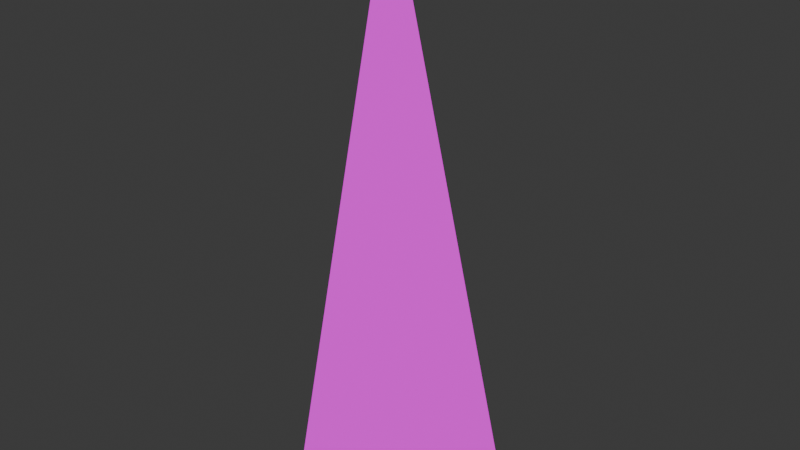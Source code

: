 # Source: mWallRampCornerConcrete02.blend  (saved by Blender 4.0.36; exported with 4.5.12 LTS)
import bpy
from mathutils import Matrix  # noqa: F401  (used for matrix-valued properties, if any)

bpy.ops.wm.read_factory_settings(use_empty=True)
scene = bpy.context.scene
scene.name = 'Scene'

# ---- collections
col_wallconcrete02 = bpy.data.collections.new('WallConcrete02'); scene.collection.children.link(col_wallconcrete02)

# ---- images (referenced by path relative to the original .blend; pixels are not part of the script)
import os
ASSET_DIR = os.environ.get("B2B_ASSET_DIR", "")  # directory of the original .blend (textures are referenced by path, not embedded)
HERE = os.path.dirname(os.path.abspath(__file__))  # packed textures are extracted next to this script under _unpacked/

def load_image(name, relpath, width, height, colorspace="sRGB"):
    """Load a texture the original file referenced (path relative to the .blend, or extracted next to this script)."""
    p = next((c for c in (os.path.join(HERE, relpath), os.path.join(ASSET_DIR, relpath)) if relpath and os.path.exists(c)), "")
    if p:
        img = bpy.data.images.load(p, check_existing=True)
        img.name = name
    else:  # same state as the original file: an image datablock whose file is absent (Cycles renders it pink)
        img = bpy.data.images.new(name, width, height)
        img.source = "FILE"
        img.filepath = "//" + (relpath or name)
    img.colorspace_settings.name = colorspace
    return img
img_concreteplain02_a_png = load_image('ConcretePlain02_a.png', 'ConcretePlain02_a.png', 1024, 1024, 'sRGB')

# ---- materials (node trees are filled in below, after node groups)
mat_concrete02a = bpy.data.materials.new('Concrete02a')
mat_concrete02a.use_transparent_shadow = False

# ---- material node trees
mat_concrete02a.use_nodes = True; mat_concrete02a.node_tree.nodes.clear()
_N = mat_concrete02a.node_tree.nodes; _L = mat_concrete02a.node_tree.links
n0 = _N.new('ShaderNodeBsdfPrincipled'); n0.name = 'Principled BSDF'; n0.location = (10, 300)
n0.inputs[3].default_value = 1.45
n0.inputs[13].default_value = 0.05
n1 = _N.new('ShaderNodeOutputMaterial'); n1.name = 'Material Output'; n1.location = (300, 300)
n2 = _N.new('ShaderNodeTexImage'); n2.name = 'Image Texture'; n2.location = (-280, 280)
n2.image = img_concreteplain02_a_png
n2.interpolation = 'Closest'
_L.new(n0.outputs[0], n1.inputs[0])
_L.new(n2.outputs[0], n0.inputs[0])
n1.is_active_output = True

# ---- world
world_world = bpy.data.worlds.new('World'); scene.world = world_world
world_world.use_nodes = True; world_world.node_tree.nodes.clear()
_N = world_world.node_tree.nodes; _L = world_world.node_tree.links
n0 = _N.new('ShaderNodeOutputWorld'); n0.name = 'World Output'; n0.location = (300, 300)
n1 = _N.new('ShaderNodeBackground'); n1.name = 'Background'; n1.location = (10, 300)
n1.inputs[0].default_value = (0.05088, 0.05088, 0.05088, 1.0)
_L.new(n1.outputs[0], n0.inputs[0])
n0.is_active_output = True
world_world.color = (0.05088, 0.05088, 0.05088)
world_world.use_sun_shadow = False
world_world.sun_shadow_jitter_overblur = 0.0

# ---- meshes
me_cube_028 = bpy.data.meshes.new('Cube.028')
me_cube_028.from_pydata([(-8.941e-08, 0.0, 0.0), (0.0, -0.5, 0.0), (-8.941e-08, 0.0, 2.0), (0.5, 0.0, 5.96e-08)], [], [(0, 2, 3), (2, 0, 1), (2, 1, 3)])
_uv = me_cube_028.uv_layers.new(name='UVMap')
_uv.uv.foreach_set('vector', [0.25, 5e-05, 0.25, 0.9999, 4.997e-05, 5.004e-05, 4.999e-05, 0.9999, 4.999e-05, 4.999e-05, 0.25, 5e-05, 0.1741, 0.9999, 5.901e-05, 5.904e-05, 0.3482, 5.901e-05])
me_cube_028.materials.append(mat_concrete02a)
me_cube_028.use_mirror_vertex_groups = False
me_cube_028.update()

# ---- objects
ob_wallrampcornerconcrete02 = bpy.data.objects.new('WallRampCornerConcrete02', me_cube_028)

# ---- transforms, parenting, visibility, modifiers, constraints
ob_wallrampcornerconcrete02.location = (0.0, 0.0, 0.0)
ob_wallrampcornerconcrete02.lock_rotations_4d = False
ob_wallrampcornerconcrete02.empty_display_type = 'ARROWS'
ob_wallrampcornerconcrete02.lineart.crease_threshold = 0.0

# ---- collection membership
col_wallconcrete02.objects.link(ob_wallrampcornerconcrete02)

# ---- scene / render settings (as saved in the file)
scene.frame_start = 1; scene.frame_end = 250; scene.frame_set(1)
scene.render.engine = 'BLENDER_EEVEE_NEXT'
scene.cycles.sampling_pattern = 'TABULATED_SOBOL'
bpy.context.view_layer.update()

# ---- added for rendering (the .blend has no active camera and no usable light): camera, sun
cam_auto = bpy.data.cameras.new('AutoCamera')
cam_auto.lens = 50.0
cam_auto.sensor_width = 36.0
cam_auto.clip_end = 1000.0
ob_auto_camera = bpy.data.objects.new('AutoCamera', cam_auto)
scene.collection.objects.link(ob_auto_camera)
ob_auto_camera.location = (2.2127, -2.60524, 2.57016)
ob_auto_camera.rotation_euler = (1.09748, -7.21219e-08, 0.694738)
scene.camera = ob_auto_camera
light_auto_sun = bpy.data.lights.new('AutoSun', 'SUN')
light_auto_sun.energy = 3.0
light_auto_sun.angle = 0.0523599
ob_auto_sun = bpy.data.objects.new('AutoSun', light_auto_sun)
scene.collection.objects.link(ob_auto_sun)
ob_auto_sun.rotation_euler = (0.872665, 0.174533, 0.523599)
bpy.context.view_layer.update()
